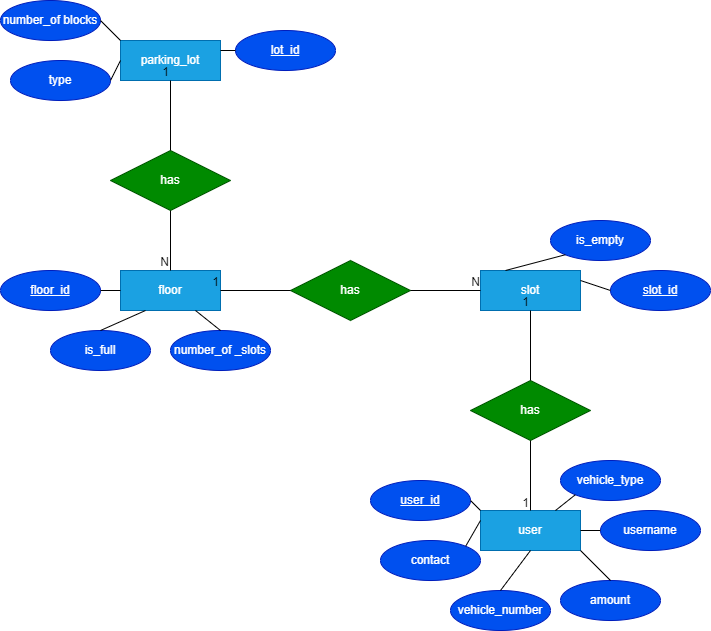

The diagram above was exported from draw.io. Its source (the exported page's mxGraphModel, read from the mxfile embedded in the PNG):
<mxGraphModel dx="1162" dy="693" grid="1" gridSize="10" guides="1" tooltips="1" connect="1" arrows="1" fold="1" page="1" pageScale="1" pageWidth="1169" pageHeight="827" math="0" shadow="0">
  <root>
    <mxCell id="0" />
    <mxCell id="1" parent="0" />
    <mxCell id="P_Npl8J7kvQIkdsRa5ZH-1" value="parking_lot" style="whiteSpace=wrap;html=1;align=center;fillColor=#1ba1e2;fontColor=#ffffff;strokeColor=#006EAF;" vertex="1" parent="1">
      <mxGeometry x="420" y="60" width="100" height="40" as="geometry" />
    </mxCell>
    <mxCell id="P_Npl8J7kvQIkdsRa5ZH-2" value="slot" style="whiteSpace=wrap;html=1;align=center;fillColor=#1ba1e2;fontColor=#ffffff;strokeColor=#006EAF;" vertex="1" parent="1">
      <mxGeometry x="780" y="290" width="100" height="40" as="geometry" />
    </mxCell>
    <mxCell id="P_Npl8J7kvQIkdsRa5ZH-3" value="floor" style="whiteSpace=wrap;html=1;align=center;fillColor=#1ba1e2;fontColor=#ffffff;strokeColor=#006EAF;" vertex="1" parent="1">
      <mxGeometry x="420" y="290" width="100" height="40" as="geometry" />
    </mxCell>
    <mxCell id="P_Npl8J7kvQIkdsRa5ZH-4" value="user" style="whiteSpace=wrap;html=1;align=center;fillColor=#1ba1e2;fontColor=#ffffff;strokeColor=#006EAF;" vertex="1" parent="1">
      <mxGeometry x="780" y="530" width="100" height="40" as="geometry" />
    </mxCell>
    <mxCell id="P_Npl8J7kvQIkdsRa5ZH-6" value="has" style="shape=rhombus;perimeter=rhombusPerimeter;whiteSpace=wrap;html=1;align=center;fillColor=#008a00;fontColor=#ffffff;strokeColor=#005700;" vertex="1" parent="1">
      <mxGeometry x="590" y="280" width="120" height="60" as="geometry" />
    </mxCell>
    <mxCell id="P_Npl8J7kvQIkdsRa5ZH-7" value="has" style="shape=rhombus;perimeter=rhombusPerimeter;whiteSpace=wrap;html=1;align=center;fillColor=#008a00;fontColor=#ffffff;strokeColor=#005700;" vertex="1" parent="1">
      <mxGeometry x="410" y="170" width="120" height="60" as="geometry" />
    </mxCell>
    <mxCell id="P_Npl8J7kvQIkdsRa5ZH-8" value="has" style="shape=rhombus;perimeter=rhombusPerimeter;whiteSpace=wrap;html=1;align=center;fillColor=#008a00;fontColor=#ffffff;strokeColor=#005700;" vertex="1" parent="1">
      <mxGeometry x="770" y="400" width="120" height="60" as="geometry" />
    </mxCell>
    <mxCell id="P_Npl8J7kvQIkdsRa5ZH-9" value="" style="endArrow=none;html=1;rounded=0;entryX=0.5;entryY=0;entryDx=0;entryDy=0;exitX=0.5;exitY=1;exitDx=0;exitDy=0;" edge="1" parent="1" source="P_Npl8J7kvQIkdsRa5ZH-8" target="P_Npl8J7kvQIkdsRa5ZH-4">
      <mxGeometry relative="1" as="geometry">
        <mxPoint x="560" y="370" as="sourcePoint" />
        <mxPoint x="720" y="370" as="targetPoint" />
      </mxGeometry>
    </mxCell>
    <mxCell id="P_Npl8J7kvQIkdsRa5ZH-10" value="1" style="resizable=0;html=1;whiteSpace=wrap;align=right;verticalAlign=bottom;" connectable="0" vertex="1" parent="P_Npl8J7kvQIkdsRa5ZH-9">
      <mxGeometry x="1" relative="1" as="geometry" />
    </mxCell>
    <mxCell id="P_Npl8J7kvQIkdsRa5ZH-11" value="" style="endArrow=none;html=1;rounded=0;entryX=0.5;entryY=1;entryDx=0;entryDy=0;exitX=0.5;exitY=0;exitDx=0;exitDy=0;" edge="1" parent="1" source="P_Npl8J7kvQIkdsRa5ZH-8" target="P_Npl8J7kvQIkdsRa5ZH-2">
      <mxGeometry relative="1" as="geometry">
        <mxPoint x="560" y="370" as="sourcePoint" />
        <mxPoint x="720" y="370" as="targetPoint" />
      </mxGeometry>
    </mxCell>
    <mxCell id="P_Npl8J7kvQIkdsRa5ZH-12" value="1" style="resizable=0;html=1;whiteSpace=wrap;align=right;verticalAlign=bottom;" connectable="0" vertex="1" parent="P_Npl8J7kvQIkdsRa5ZH-11">
      <mxGeometry x="1" relative="1" as="geometry" />
    </mxCell>
    <mxCell id="P_Npl8J7kvQIkdsRa5ZH-13" value="" style="endArrow=none;html=1;rounded=0;entryX=1;entryY=0.5;entryDx=0;entryDy=0;exitX=0;exitY=0.5;exitDx=0;exitDy=0;" edge="1" parent="1" source="P_Npl8J7kvQIkdsRa5ZH-6" target="P_Npl8J7kvQIkdsRa5ZH-3">
      <mxGeometry relative="1" as="geometry">
        <mxPoint x="560" y="370" as="sourcePoint" />
        <mxPoint x="720" y="370" as="targetPoint" />
      </mxGeometry>
    </mxCell>
    <mxCell id="P_Npl8J7kvQIkdsRa5ZH-14" value="1" style="resizable=0;html=1;whiteSpace=wrap;align=right;verticalAlign=bottom;" connectable="0" vertex="1" parent="P_Npl8J7kvQIkdsRa5ZH-13">
      <mxGeometry x="1" relative="1" as="geometry" />
    </mxCell>
    <mxCell id="P_Npl8J7kvQIkdsRa5ZH-15" value="" style="endArrow=none;html=1;rounded=0;entryX=0;entryY=0.5;entryDx=0;entryDy=0;exitX=1;exitY=0.5;exitDx=0;exitDy=0;" edge="1" parent="1" source="P_Npl8J7kvQIkdsRa5ZH-6" target="P_Npl8J7kvQIkdsRa5ZH-2">
      <mxGeometry relative="1" as="geometry">
        <mxPoint x="560" y="370" as="sourcePoint" />
        <mxPoint x="720" y="370" as="targetPoint" />
      </mxGeometry>
    </mxCell>
    <mxCell id="P_Npl8J7kvQIkdsRa5ZH-16" value="N" style="resizable=0;html=1;whiteSpace=wrap;align=right;verticalAlign=bottom;" connectable="0" vertex="1" parent="P_Npl8J7kvQIkdsRa5ZH-15">
      <mxGeometry x="1" relative="1" as="geometry" />
    </mxCell>
    <mxCell id="P_Npl8J7kvQIkdsRa5ZH-17" value="" style="endArrow=none;html=1;rounded=0;entryX=0.5;entryY=1;entryDx=0;entryDy=0;exitX=0.5;exitY=0;exitDx=0;exitDy=0;" edge="1" parent="1" source="P_Npl8J7kvQIkdsRa5ZH-7" target="P_Npl8J7kvQIkdsRa5ZH-1">
      <mxGeometry relative="1" as="geometry">
        <mxPoint x="560" y="370" as="sourcePoint" />
        <mxPoint x="720" y="370" as="targetPoint" />
      </mxGeometry>
    </mxCell>
    <mxCell id="P_Npl8J7kvQIkdsRa5ZH-18" value="1" style="resizable=0;html=1;whiteSpace=wrap;align=right;verticalAlign=bottom;" connectable="0" vertex="1" parent="P_Npl8J7kvQIkdsRa5ZH-17">
      <mxGeometry x="1" relative="1" as="geometry" />
    </mxCell>
    <mxCell id="P_Npl8J7kvQIkdsRa5ZH-19" value="" style="endArrow=none;html=1;rounded=0;entryX=0.5;entryY=0;entryDx=0;entryDy=0;exitX=0.5;exitY=1;exitDx=0;exitDy=0;" edge="1" parent="1" source="P_Npl8J7kvQIkdsRa5ZH-7" target="P_Npl8J7kvQIkdsRa5ZH-3">
      <mxGeometry relative="1" as="geometry">
        <mxPoint x="560" y="370" as="sourcePoint" />
        <mxPoint x="720" y="370" as="targetPoint" />
      </mxGeometry>
    </mxCell>
    <mxCell id="P_Npl8J7kvQIkdsRa5ZH-20" value="N" style="resizable=0;html=1;whiteSpace=wrap;align=right;verticalAlign=bottom;" connectable="0" vertex="1" parent="P_Npl8J7kvQIkdsRa5ZH-19">
      <mxGeometry x="1" relative="1" as="geometry" />
    </mxCell>
    <mxCell id="P_Npl8J7kvQIkdsRa5ZH-21" value="lot_id" style="ellipse;whiteSpace=wrap;html=1;align=center;fontStyle=4;fillColor=#0050ef;fontColor=#ffffff;strokeColor=#001DBC;" vertex="1" parent="1">
      <mxGeometry x="535" y="50" width="100" height="40" as="geometry" />
    </mxCell>
    <mxCell id="P_Npl8J7kvQIkdsRa5ZH-22" value="slot_id" style="ellipse;whiteSpace=wrap;html=1;align=center;fontStyle=4;fillColor=#0050ef;fontColor=#ffffff;strokeColor=#001DBC;" vertex="1" parent="1">
      <mxGeometry x="910" y="290" width="100" height="40" as="geometry" />
    </mxCell>
    <mxCell id="P_Npl8J7kvQIkdsRa5ZH-23" value="floor_id" style="ellipse;whiteSpace=wrap;html=1;align=center;fontStyle=4;fillColor=#0050ef;fontColor=#ffffff;strokeColor=#001DBC;" vertex="1" parent="1">
      <mxGeometry x="300" y="290" width="100" height="40" as="geometry" />
    </mxCell>
    <mxCell id="P_Npl8J7kvQIkdsRa5ZH-24" value="user_id" style="ellipse;whiteSpace=wrap;html=1;align=center;fontStyle=4;fillColor=#0050ef;fontColor=#ffffff;strokeColor=#001DBC;" vertex="1" parent="1">
      <mxGeometry x="670" y="500" width="100" height="40" as="geometry" />
    </mxCell>
    <mxCell id="P_Npl8J7kvQIkdsRa5ZH-25" value="number_of blocks" style="ellipse;whiteSpace=wrap;html=1;align=center;fillColor=#0050ef;fontColor=#ffffff;strokeColor=#001DBC;" vertex="1" parent="1">
      <mxGeometry x="300" y="20" width="100" height="40" as="geometry" />
    </mxCell>
    <mxCell id="P_Npl8J7kvQIkdsRa5ZH-26" value="type" style="ellipse;whiteSpace=wrap;html=1;align=center;fillColor=#0050ef;fontColor=#ffffff;strokeColor=#001DBC;" vertex="1" parent="1">
      <mxGeometry x="310" y="80" width="100" height="40" as="geometry" />
    </mxCell>
    <mxCell id="P_Npl8J7kvQIkdsRa5ZH-27" value="is_full" style="ellipse;whiteSpace=wrap;html=1;align=center;fillColor=#0050ef;fontColor=#ffffff;strokeColor=#001DBC;" vertex="1" parent="1">
      <mxGeometry x="350" y="350" width="100" height="40" as="geometry" />
    </mxCell>
    <mxCell id="P_Npl8J7kvQIkdsRa5ZH-28" value="is_empty" style="ellipse;whiteSpace=wrap;html=1;align=center;fillColor=#0050ef;fontColor=#ffffff;strokeColor=#001DBC;" vertex="1" parent="1">
      <mxGeometry x="850" y="240" width="100" height="40" as="geometry" />
    </mxCell>
    <mxCell id="P_Npl8J7kvQIkdsRa5ZH-29" value="number_of _slots" style="ellipse;whiteSpace=wrap;html=1;align=center;fillColor=#0050ef;fontColor=#ffffff;strokeColor=#001DBC;" vertex="1" parent="1">
      <mxGeometry x="470" y="350" width="100" height="40" as="geometry" />
    </mxCell>
    <mxCell id="P_Npl8J7kvQIkdsRa5ZH-31" value="username" style="ellipse;whiteSpace=wrap;html=1;align=center;fillColor=#0050ef;fontColor=#ffffff;strokeColor=#001DBC;" vertex="1" parent="1">
      <mxGeometry x="900" y="530" width="100" height="40" as="geometry" />
    </mxCell>
    <mxCell id="P_Npl8J7kvQIkdsRa5ZH-32" value="vehicle_number" style="ellipse;whiteSpace=wrap;html=1;align=center;fillColor=#0050ef;fontColor=#ffffff;strokeColor=#001DBC;" vertex="1" parent="1">
      <mxGeometry x="750" y="610" width="100" height="40" as="geometry" />
    </mxCell>
    <mxCell id="P_Npl8J7kvQIkdsRa5ZH-33" value="contact" style="ellipse;whiteSpace=wrap;html=1;align=center;fillColor=#0050ef;fontColor=#ffffff;strokeColor=#001DBC;" vertex="1" parent="1">
      <mxGeometry x="680" y="560" width="100" height="40" as="geometry" />
    </mxCell>
    <mxCell id="P_Npl8J7kvQIkdsRa5ZH-34" value="amount" style="ellipse;whiteSpace=wrap;html=1;align=center;fillColor=#0050ef;fontColor=#ffffff;strokeColor=#001DBC;" vertex="1" parent="1">
      <mxGeometry x="860" y="600" width="100" height="40" as="geometry" />
    </mxCell>
    <mxCell id="P_Npl8J7kvQIkdsRa5ZH-35" value="vehicle_type" style="ellipse;whiteSpace=wrap;html=1;align=center;fillColor=#0050ef;fontColor=#ffffff;strokeColor=#001DBC;" vertex="1" parent="1">
      <mxGeometry x="860" y="480" width="100" height="40" as="geometry" />
    </mxCell>
    <mxCell id="P_Npl8J7kvQIkdsRa5ZH-36" value="" style="endArrow=none;html=1;rounded=0;entryX=0.5;entryY=0;entryDx=0;entryDy=0;exitX=0.5;exitY=1;exitDx=0;exitDy=0;" edge="1" parent="1" source="P_Npl8J7kvQIkdsRa5ZH-4" target="P_Npl8J7kvQIkdsRa5ZH-32">
      <mxGeometry relative="1" as="geometry">
        <mxPoint x="740" y="600" as="sourcePoint" />
        <mxPoint x="900" y="600" as="targetPoint" />
      </mxGeometry>
    </mxCell>
    <mxCell id="P_Npl8J7kvQIkdsRa5ZH-37" value="" style="endArrow=none;html=1;rounded=0;entryX=0.5;entryY=0;entryDx=0;entryDy=0;exitX=1;exitY=1;exitDx=0;exitDy=0;" edge="1" parent="1" source="P_Npl8J7kvQIkdsRa5ZH-4" target="P_Npl8J7kvQIkdsRa5ZH-34">
      <mxGeometry relative="1" as="geometry">
        <mxPoint x="740" y="600" as="sourcePoint" />
        <mxPoint x="900" y="600" as="targetPoint" />
      </mxGeometry>
    </mxCell>
    <mxCell id="P_Npl8J7kvQIkdsRa5ZH-38" value="" style="endArrow=none;html=1;rounded=0;entryX=0;entryY=0.5;entryDx=0;entryDy=0;exitX=1;exitY=0.5;exitDx=0;exitDy=0;" edge="1" parent="1" source="P_Npl8J7kvQIkdsRa5ZH-4" target="P_Npl8J7kvQIkdsRa5ZH-31">
      <mxGeometry relative="1" as="geometry">
        <mxPoint x="740" y="600" as="sourcePoint" />
        <mxPoint x="900" y="600" as="targetPoint" />
      </mxGeometry>
    </mxCell>
    <mxCell id="P_Npl8J7kvQIkdsRa5ZH-39" value="" style="endArrow=none;html=1;rounded=0;entryX=0;entryY=1;entryDx=0;entryDy=0;exitX=0.75;exitY=0;exitDx=0;exitDy=0;" edge="1" parent="1" source="P_Npl8J7kvQIkdsRa5ZH-4" target="P_Npl8J7kvQIkdsRa5ZH-35">
      <mxGeometry relative="1" as="geometry">
        <mxPoint x="740" y="600" as="sourcePoint" />
        <mxPoint x="900" y="600" as="targetPoint" />
      </mxGeometry>
    </mxCell>
    <mxCell id="P_Npl8J7kvQIkdsRa5ZH-40" value="" style="endArrow=none;html=1;rounded=0;entryX=1;entryY=0;entryDx=0;entryDy=0;exitX=0;exitY=0.25;exitDx=0;exitDy=0;" edge="1" parent="1" source="P_Npl8J7kvQIkdsRa5ZH-4" target="P_Npl8J7kvQIkdsRa5ZH-33">
      <mxGeometry relative="1" as="geometry">
        <mxPoint x="790" y="540" as="sourcePoint" />
        <mxPoint x="950" y="540" as="targetPoint" />
      </mxGeometry>
    </mxCell>
    <mxCell id="P_Npl8J7kvQIkdsRa5ZH-41" value="" style="endArrow=none;html=1;rounded=0;exitX=1;exitY=0.5;exitDx=0;exitDy=0;entryX=0;entryY=0;entryDx=0;entryDy=0;" edge="1" parent="1" source="P_Npl8J7kvQIkdsRa5ZH-24" target="P_Npl8J7kvQIkdsRa5ZH-4">
      <mxGeometry relative="1" as="geometry">
        <mxPoint x="790" y="540" as="sourcePoint" />
        <mxPoint x="950" y="540" as="targetPoint" />
      </mxGeometry>
    </mxCell>
    <mxCell id="P_Npl8J7kvQIkdsRa5ZH-42" value="" style="endArrow=none;html=1;rounded=0;exitX=1;exitY=0.25;exitDx=0;exitDy=0;entryX=0;entryY=0.5;entryDx=0;entryDy=0;" edge="1" parent="1" source="P_Npl8J7kvQIkdsRa5ZH-2" target="P_Npl8J7kvQIkdsRa5ZH-22">
      <mxGeometry relative="1" as="geometry">
        <mxPoint x="790" y="300" as="sourcePoint" />
        <mxPoint x="950" y="300" as="targetPoint" />
      </mxGeometry>
    </mxCell>
    <mxCell id="P_Npl8J7kvQIkdsRa5ZH-43" value="" style="endArrow=none;html=1;rounded=0;entryX=0;entryY=1;entryDx=0;entryDy=0;exitX=0.25;exitY=0;exitDx=0;exitDy=0;" edge="1" parent="1" source="P_Npl8J7kvQIkdsRa5ZH-2" target="P_Npl8J7kvQIkdsRa5ZH-28">
      <mxGeometry relative="1" as="geometry">
        <mxPoint x="790" y="300" as="sourcePoint" />
        <mxPoint x="950" y="300" as="targetPoint" />
      </mxGeometry>
    </mxCell>
    <mxCell id="P_Npl8J7kvQIkdsRa5ZH-44" value="" style="endArrow=none;html=1;rounded=0;entryX=0.5;entryY=0;entryDx=0;entryDy=0;exitX=0.75;exitY=1;exitDx=0;exitDy=0;" edge="1" parent="1" source="P_Npl8J7kvQIkdsRa5ZH-3" target="P_Npl8J7kvQIkdsRa5ZH-29">
      <mxGeometry relative="1" as="geometry">
        <mxPoint x="420" y="300" as="sourcePoint" />
        <mxPoint x="580" y="300" as="targetPoint" />
      </mxGeometry>
    </mxCell>
    <mxCell id="P_Npl8J7kvQIkdsRa5ZH-45" value="" style="endArrow=none;html=1;rounded=0;exitX=0.25;exitY=1;exitDx=0;exitDy=0;entryX=0.5;entryY=0;entryDx=0;entryDy=0;" edge="1" parent="1" source="P_Npl8J7kvQIkdsRa5ZH-3" target="P_Npl8J7kvQIkdsRa5ZH-27">
      <mxGeometry relative="1" as="geometry">
        <mxPoint x="420" y="300" as="sourcePoint" />
        <mxPoint x="580" y="300" as="targetPoint" />
      </mxGeometry>
    </mxCell>
    <mxCell id="P_Npl8J7kvQIkdsRa5ZH-46" value="" style="endArrow=none;html=1;rounded=0;exitX=1;exitY=0.5;exitDx=0;exitDy=0;entryX=0;entryY=0.5;entryDx=0;entryDy=0;" edge="1" parent="1" source="P_Npl8J7kvQIkdsRa5ZH-23" target="P_Npl8J7kvQIkdsRa5ZH-3">
      <mxGeometry relative="1" as="geometry">
        <mxPoint x="420" y="300" as="sourcePoint" />
        <mxPoint x="580" y="300" as="targetPoint" />
      </mxGeometry>
    </mxCell>
    <mxCell id="P_Npl8J7kvQIkdsRa5ZH-47" value="" style="endArrow=none;html=1;rounded=0;entryX=1;entryY=0.5;entryDx=0;entryDy=0;exitX=0;exitY=0.5;exitDx=0;exitDy=0;" edge="1" parent="1" source="P_Npl8J7kvQIkdsRa5ZH-1" target="P_Npl8J7kvQIkdsRa5ZH-26">
      <mxGeometry relative="1" as="geometry">
        <mxPoint x="550" y="170" as="sourcePoint" />
        <mxPoint x="580" y="140" as="targetPoint" />
      </mxGeometry>
    </mxCell>
    <mxCell id="P_Npl8J7kvQIkdsRa5ZH-48" value="" style="endArrow=none;html=1;rounded=0;entryX=1;entryY=0.5;entryDx=0;entryDy=0;exitX=0;exitY=0;exitDx=0;exitDy=0;" edge="1" parent="1" source="P_Npl8J7kvQIkdsRa5ZH-1" target="P_Npl8J7kvQIkdsRa5ZH-25">
      <mxGeometry relative="1" as="geometry">
        <mxPoint x="420" y="140" as="sourcePoint" />
        <mxPoint x="580" y="140" as="targetPoint" />
      </mxGeometry>
    </mxCell>
    <mxCell id="P_Npl8J7kvQIkdsRa5ZH-49" value="" style="endArrow=none;html=1;rounded=0;entryX=0;entryY=0.5;entryDx=0;entryDy=0;exitX=1;exitY=0.25;exitDx=0;exitDy=0;" edge="1" parent="1" source="P_Npl8J7kvQIkdsRa5ZH-1" target="P_Npl8J7kvQIkdsRa5ZH-21">
      <mxGeometry relative="1" as="geometry">
        <mxPoint x="420" y="140" as="sourcePoint" />
        <mxPoint x="580" y="140" as="targetPoint" />
      </mxGeometry>
    </mxCell>
  </root>
</mxGraphModel>